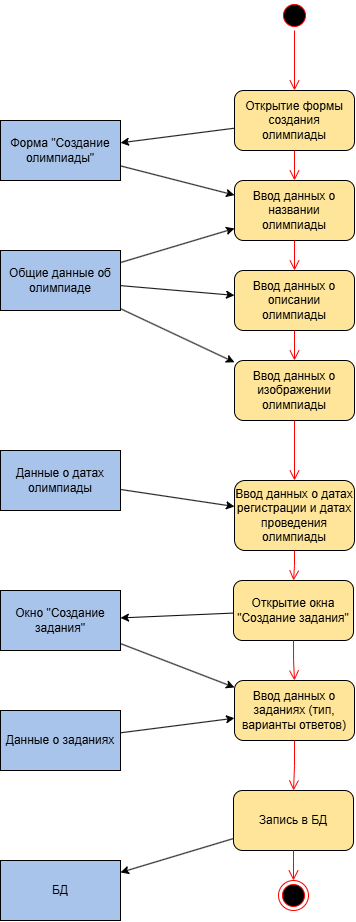

The diagram above was exported from draw.io. Its source (the exported page's mxGraphModel, read from the mxfile embedded in the PNG):
<mxGraphModel dx="698" dy="888" grid="1" gridSize="10" guides="1" tooltips="1" connect="1" arrows="1" fold="1" page="1" pageScale="1" pageWidth="827" pageHeight="1169" math="0" shadow="0">
  <root>
    <mxCell id="0" />
    <mxCell id="1" parent="0" />
    <mxCell id="k6xEKxpjKwezZSrQ1nI5-1" parent="1" style="ellipse;html=1;shape=startState;fillColor=#000000;strokeColor=#ff0000;" value="" vertex="1">
      <mxGeometry height="30" width="30" x="399" y="90" as="geometry" />
    </mxCell>
    <mxCell id="k6xEKxpjKwezZSrQ1nI5-2" edge="1" parent="1" source="k6xEKxpjKwezZSrQ1nI5-1" style="edgeStyle=orthogonalEdgeStyle;html=1;verticalAlign=bottom;endArrow=open;endSize=8;strokeColor=#ff0000;rounded=0;" value="">
      <mxGeometry relative="1" as="geometry">
        <mxPoint x="414" y="180" as="targetPoint" />
      </mxGeometry>
    </mxCell>
    <mxCell id="k6xEKxpjKwezZSrQ1nI5-3" parent="1" style="ellipse;html=1;shape=endState;fillColor=#000000;strokeColor=#ff0000;" value="" vertex="1">
      <mxGeometry height="30" width="30" x="398" y="970" as="geometry" />
    </mxCell>
    <mxCell id="k6xEKxpjKwezZSrQ1nI5-4" parent="1" style="rounded=0;whiteSpace=wrap;html=1;fillColor=light-dark(#A9C4EB,#A9C4EB);" value="Форма &quot;Создание олимпиады&quot;" vertex="1">
      <mxGeometry height="60" width="120" x="120" y="210" as="geometry" />
    </mxCell>
    <mxCell id="k6xEKxpjKwezZSrQ1nI5-5" parent="1" style="rounded=1;whiteSpace=wrap;html=1;fillColor=#FFE599;" value="Открытие формы создания олимпиады" vertex="1">
      <mxGeometry height="60" width="120" x="354" y="180" as="geometry" />
    </mxCell>
    <mxCell id="k6xEKxpjKwezZSrQ1nI5-6" parent="1" style="rounded=1;whiteSpace=wrap;html=1;fillColor=#FFE599;" value="Ввод данных о названии олимпиады" vertex="1">
      <mxGeometry height="60" width="120" x="354" y="270" as="geometry" />
    </mxCell>
    <mxCell id="k6xEKxpjKwezZSrQ1nI5-7" parent="1" style="rounded=1;whiteSpace=wrap;html=1;fillColor=#FFE599;" value="Ввод данных о описании олимпиады" vertex="1">
      <mxGeometry height="60" width="120" x="354" y="360" as="geometry" />
    </mxCell>
    <mxCell id="k6xEKxpjKwezZSrQ1nI5-8" parent="1" style="rounded=1;whiteSpace=wrap;html=1;fillColor=#FFE599;" value="Ввод данных о изображении олимпиады" vertex="1">
      <mxGeometry height="60" width="120" x="354" y="450" as="geometry" />
    </mxCell>
    <mxCell id="k6xEKxpjKwezZSrQ1nI5-9" parent="1" style="rounded=1;whiteSpace=wrap;html=1;fillColor=#FFE599;" value="Ввод данных о заданиях (тип, варианты ответов)" vertex="1">
      <mxGeometry height="60" width="120" x="354" y="770" as="geometry" />
    </mxCell>
    <mxCell id="k6xEKxpjKwezZSrQ1nI5-11" parent="1" style="rounded=1;whiteSpace=wrap;html=1;fillColor=#FFE599;" value="Запись в БД" vertex="1">
      <mxGeometry height="60" width="120" x="353" y="880" as="geometry" />
    </mxCell>
    <mxCell id="k6xEKxpjKwezZSrQ1nI5-12" parent="1" style="rounded=1;whiteSpace=wrap;html=1;fillColor=#FFE599;" value="Ввод данных о датах регистрации и датах проведения олимпиады" vertex="1">
      <mxGeometry height="70" width="120" x="354" y="570" as="geometry" />
    </mxCell>
    <mxCell id="k6xEKxpjKwezZSrQ1nI5-13" parent="1" style="rounded=0;whiteSpace=wrap;html=1;fillColor=light-dark(#A9C4EB,#A9C4EB);" value="Окно &quot;Создание задания&quot;" vertex="1">
      <mxGeometry height="60" width="120" x="120" y="680" as="geometry" />
    </mxCell>
    <mxCell id="k6xEKxpjKwezZSrQ1nI5-14" parent="1" style="rounded=0;whiteSpace=wrap;html=1;fillColor=light-dark(#A9C4EB,#A9C4EB);" value="БД" vertex="1">
      <mxGeometry height="60" width="120" x="120" y="950" as="geometry" />
    </mxCell>
    <mxCell id="k6xEKxpjKwezZSrQ1nI5-15" parent="1" style="rounded=0;whiteSpace=wrap;html=1;fillColor=light-dark(#A9C4EB,#A9C4EB);" value="Данные о заданиях" vertex="1">
      <mxGeometry height="60" width="120" x="120" y="800" as="geometry" />
    </mxCell>
    <mxCell id="k6xEKxpjKwezZSrQ1nI5-16" parent="1" style="rounded=0;whiteSpace=wrap;html=1;fillColor=light-dark(#A9C4EB,#A9C4EB);" value="Данные о датах олимпиады" vertex="1">
      <mxGeometry height="60" width="120" x="120" y="540" as="geometry" />
    </mxCell>
    <mxCell id="k6xEKxpjKwezZSrQ1nI5-17" parent="1" style="rounded=0;whiteSpace=wrap;html=1;fillColor=light-dark(#A9C4EB,#A9C4EB);" value="Общие данные об олимпиаде" vertex="1">
      <mxGeometry height="60" width="120" x="120" y="340" as="geometry" />
    </mxCell>
    <mxCell id="k6xEKxpjKwezZSrQ1nI5-18" edge="1" parent="1" source="k6xEKxpjKwezZSrQ1nI5-5" style="endArrow=classic;html=1;rounded=0;" target="k6xEKxpjKwezZSrQ1nI5-4" value="">
      <mxGeometry height="50" relative="1" width="50" as="geometry">
        <mxPoint x="280" y="450" as="sourcePoint" />
        <mxPoint x="330" y="400" as="targetPoint" />
      </mxGeometry>
    </mxCell>
    <mxCell id="k6xEKxpjKwezZSrQ1nI5-19" edge="1" parent="1" source="k6xEKxpjKwezZSrQ1nI5-4" style="endArrow=classic;html=1;rounded=0;" target="k6xEKxpjKwezZSrQ1nI5-6" value="">
      <mxGeometry height="50" relative="1" width="50" as="geometry">
        <mxPoint x="280" y="350" as="sourcePoint" />
        <mxPoint x="330" y="300" as="targetPoint" />
      </mxGeometry>
    </mxCell>
    <mxCell id="k6xEKxpjKwezZSrQ1nI5-20" edge="1" parent="1" source="k6xEKxpjKwezZSrQ1nI5-17" style="endArrow=classic;html=1;rounded=0;" target="k6xEKxpjKwezZSrQ1nI5-6" value="">
      <mxGeometry height="50" relative="1" width="50" as="geometry">
        <mxPoint x="300" y="390" as="sourcePoint" />
        <mxPoint x="350" y="340" as="targetPoint" />
      </mxGeometry>
    </mxCell>
    <mxCell id="k6xEKxpjKwezZSrQ1nI5-21" edge="1" parent="1" source="k6xEKxpjKwezZSrQ1nI5-17" style="endArrow=classic;html=1;rounded=0;" target="k6xEKxpjKwezZSrQ1nI5-7" value="">
      <mxGeometry height="50" relative="1" width="50" as="geometry">
        <mxPoint x="290" y="460" as="sourcePoint" />
        <mxPoint x="340" y="410" as="targetPoint" />
      </mxGeometry>
    </mxCell>
    <mxCell id="k6xEKxpjKwezZSrQ1nI5-22" edge="1" parent="1" source="k6xEKxpjKwezZSrQ1nI5-17" style="endArrow=classic;html=1;rounded=0;" target="k6xEKxpjKwezZSrQ1nI5-8" value="">
      <mxGeometry height="50" relative="1" width="50" as="geometry">
        <mxPoint x="280" y="510" as="sourcePoint" />
        <mxPoint x="330" y="460" as="targetPoint" />
      </mxGeometry>
    </mxCell>
    <mxCell id="k6xEKxpjKwezZSrQ1nI5-23" edge="1" parent="1" source="k6xEKxpjKwezZSrQ1nI5-16" style="endArrow=classic;html=1;rounded=0;" target="k6xEKxpjKwezZSrQ1nI5-12" value="">
      <mxGeometry height="50" relative="1" width="50" as="geometry">
        <mxPoint x="290" y="580" as="sourcePoint" />
        <mxPoint x="340" y="530" as="targetPoint" />
      </mxGeometry>
    </mxCell>
    <mxCell id="k6xEKxpjKwezZSrQ1nI5-24" edge="1" parent="1" source="k6xEKxpjKwezZSrQ1nI5-15" style="endArrow=classic;html=1;rounded=0;" target="k6xEKxpjKwezZSrQ1nI5-9" value="">
      <mxGeometry height="50" relative="1" width="50" as="geometry">
        <mxPoint x="300" y="690" as="sourcePoint" />
        <mxPoint x="350" y="640" as="targetPoint" />
      </mxGeometry>
    </mxCell>
    <mxCell id="k6xEKxpjKwezZSrQ1nI5-25" edge="1" parent="1" source="81zmN1KPC46VptmOtSY4-2" style="endArrow=classic;html=1;rounded=0;" target="k6xEKxpjKwezZSrQ1nI5-13" value="">
      <mxGeometry height="50" relative="1" width="50" as="geometry">
        <mxPoint x="290" y="760" as="sourcePoint" />
        <mxPoint x="360" y="760" as="targetPoint" />
      </mxGeometry>
    </mxCell>
    <mxCell id="k6xEKxpjKwezZSrQ1nI5-26" edge="1" parent="1" source="k6xEKxpjKwezZSrQ1nI5-11" style="endArrow=classic;html=1;rounded=0;" target="k6xEKxpjKwezZSrQ1nI5-14" value="">
      <mxGeometry height="50" relative="1" width="50" as="geometry">
        <mxPoint x="270" y="900" as="sourcePoint" />
        <mxPoint x="320" y="850" as="targetPoint" />
      </mxGeometry>
    </mxCell>
    <mxCell id="k6xEKxpjKwezZSrQ1nI5-27" edge="1" parent="1" source="k6xEKxpjKwezZSrQ1nI5-5" style="edgeStyle=orthogonalEdgeStyle;html=1;verticalAlign=bottom;endArrow=open;endSize=8;strokeColor=#ff0000;rounded=0;exitX=0.5;exitY=1;exitDx=0;exitDy=0;entryX=0.5;entryY=0;entryDx=0;entryDy=0;" target="k6xEKxpjKwezZSrQ1nI5-6" value="">
      <mxGeometry relative="1" as="geometry">
        <mxPoint x="560" y="250" as="sourcePoint" />
        <mxPoint x="560" y="310" as="targetPoint" />
      </mxGeometry>
    </mxCell>
    <mxCell id="k6xEKxpjKwezZSrQ1nI5-28" edge="1" parent="1" source="k6xEKxpjKwezZSrQ1nI5-6" style="edgeStyle=orthogonalEdgeStyle;html=1;verticalAlign=bottom;endArrow=open;endSize=8;strokeColor=#ff0000;rounded=0;exitX=0.5;exitY=1;exitDx=0;exitDy=0;entryX=0.5;entryY=0;entryDx=0;entryDy=0;" target="k6xEKxpjKwezZSrQ1nI5-7" value="">
      <mxGeometry relative="1" as="geometry">
        <mxPoint x="550" y="330" as="sourcePoint" />
        <mxPoint x="550" y="360" as="targetPoint" />
      </mxGeometry>
    </mxCell>
    <mxCell id="k6xEKxpjKwezZSrQ1nI5-29" edge="1" parent="1" source="k6xEKxpjKwezZSrQ1nI5-7" style="edgeStyle=orthogonalEdgeStyle;html=1;verticalAlign=bottom;endArrow=open;endSize=8;strokeColor=#ff0000;rounded=0;exitX=0.5;exitY=1;exitDx=0;exitDy=0;entryX=0.5;entryY=0;entryDx=0;entryDy=0;" target="k6xEKxpjKwezZSrQ1nI5-8" value="">
      <mxGeometry relative="1" as="geometry">
        <mxPoint x="520" y="390" as="sourcePoint" />
        <mxPoint x="520" y="420" as="targetPoint" />
      </mxGeometry>
    </mxCell>
    <mxCell id="k6xEKxpjKwezZSrQ1nI5-30" edge="1" parent="1" source="k6xEKxpjKwezZSrQ1nI5-8" style="edgeStyle=orthogonalEdgeStyle;html=1;verticalAlign=bottom;endArrow=open;endSize=8;strokeColor=#ff0000;rounded=0;exitX=0.5;exitY=1;exitDx=0;exitDy=0;entryX=0.5;entryY=0;entryDx=0;entryDy=0;" target="k6xEKxpjKwezZSrQ1nI5-12" value="">
      <mxGeometry relative="1" as="geometry">
        <mxPoint x="580" y="510" as="sourcePoint" />
        <mxPoint x="580" y="540" as="targetPoint" />
      </mxGeometry>
    </mxCell>
    <mxCell id="k6xEKxpjKwezZSrQ1nI5-33" edge="1" parent="1" source="k6xEKxpjKwezZSrQ1nI5-11" style="edgeStyle=orthogonalEdgeStyle;html=1;verticalAlign=bottom;endArrow=open;endSize=8;strokeColor=#ff0000;rounded=0;exitX=0.5;exitY=1;exitDx=0;exitDy=0;" target="k6xEKxpjKwezZSrQ1nI5-3" value="">
      <mxGeometry relative="1" as="geometry">
        <mxPoint x="510" y="820" as="sourcePoint" />
        <mxPoint x="510" y="850" as="targetPoint" />
      </mxGeometry>
    </mxCell>
    <mxCell id="81zmN1KPC46VptmOtSY4-2" parent="1" style="rounded=1;whiteSpace=wrap;html=1;fillColor=#FFE599;" value="Открытие окна &quot;Создание задания&quot;" vertex="1">
      <mxGeometry height="60" width="120" x="353" y="670" as="geometry" />
    </mxCell>
    <mxCell id="81zmN1KPC46VptmOtSY4-3" edge="1" parent="1" source="k6xEKxpjKwezZSrQ1nI5-13" style="endArrow=classic;html=1;rounded=0;" target="k6xEKxpjKwezZSrQ1nI5-9" value="">
      <mxGeometry height="50" relative="1" width="50" as="geometry">
        <mxPoint x="373" y="760" as="sourcePoint" />
        <mxPoint x="270" y="764" as="targetPoint" />
      </mxGeometry>
    </mxCell>
    <mxCell id="81zmN1KPC46VptmOtSY4-4" edge="1" parent="1" source="k6xEKxpjKwezZSrQ1nI5-12" style="edgeStyle=orthogonalEdgeStyle;html=1;verticalAlign=bottom;endArrow=open;endSize=8;strokeColor=#ff0000;rounded=0;exitX=0.5;exitY=1;exitDx=0;exitDy=0;" target="81zmN1KPC46VptmOtSY4-2" value="">
      <mxGeometry relative="1" as="geometry">
        <mxPoint x="560" y="750" as="sourcePoint" />
        <mxPoint x="560" y="810" as="targetPoint" />
      </mxGeometry>
    </mxCell>
    <mxCell id="81zmN1KPC46VptmOtSY4-5" edge="1" parent="1" source="81zmN1KPC46VptmOtSY4-2" style="edgeStyle=orthogonalEdgeStyle;html=1;verticalAlign=bottom;endArrow=open;endSize=8;strokeColor=#ff0000;rounded=0;exitX=0.5;exitY=1;exitDx=0;exitDy=0;" target="k6xEKxpjKwezZSrQ1nI5-9" value="">
      <mxGeometry relative="1" as="geometry">
        <mxPoint x="540" y="790" as="sourcePoint" />
        <mxPoint x="540" y="850" as="targetPoint" />
      </mxGeometry>
    </mxCell>
    <mxCell id="81zmN1KPC46VptmOtSY4-6" edge="1" parent="1" source="k6xEKxpjKwezZSrQ1nI5-9" style="edgeStyle=orthogonalEdgeStyle;html=1;verticalAlign=bottom;endArrow=open;endSize=8;strokeColor=#ff0000;rounded=0;exitX=0.5;exitY=1;exitDx=0;exitDy=0;" target="k6xEKxpjKwezZSrQ1nI5-11" value="">
      <mxGeometry relative="1" as="geometry">
        <mxPoint x="500" y="880" as="sourcePoint" />
        <mxPoint x="500" y="940" as="targetPoint" />
      </mxGeometry>
    </mxCell>
  </root>
</mxGraphModel>